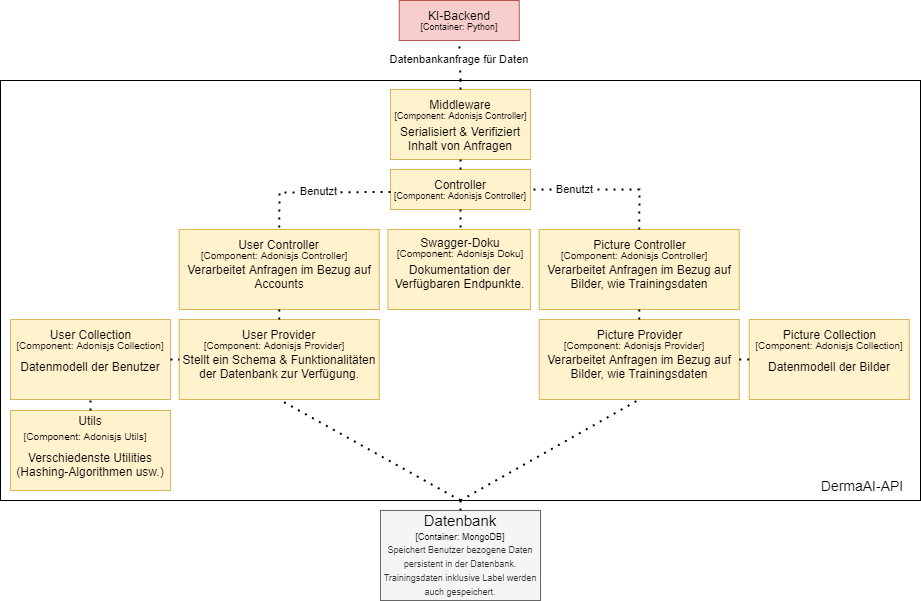

The diagram above was exported from draw.io. Its source (the exported page's mxGraphModel, read from the mxfile embedded in the PNG):
<mxGraphModel dx="1102" dy="1025" grid="1" gridSize="10" guides="1" tooltips="1" connect="1" arrows="1" fold="1" page="1" pageScale="1" pageWidth="1169" pageHeight="827" math="0" shadow="0">
  <root>
    <mxCell id="0" />
    <mxCell id="1" parent="0" />
    <mxCell id="QSA1xeKCVDy9QSCWdvXV-1" value="" style="rounded=0;whiteSpace=wrap;html=1;" parent="1" vertex="1">
      <mxGeometry x="110" y="170" width="920" height="420" as="geometry" />
    </mxCell>
    <mxCell id="QSA1xeKCVDy9QSCWdvXV-2" value="&lt;div&gt;&lt;font style=&quot;font-size: 9px;&quot;&gt;&lt;br&gt;&lt;/font&gt;&lt;/div&gt;&lt;div&gt;&lt;font style=&quot;font-size: 9px;&quot;&gt;&lt;br&gt;&lt;/font&gt;&lt;/div&gt;&lt;div&gt;&lt;font style=&quot;font-size: 9px;&quot;&gt;Speichert Benutzer bezogene Daten persistent in der Datenbank. Trainingsdaten inklusive Label werden auch gespeichert.&lt;/font&gt;&lt;/div&gt;" style="rounded=0;whiteSpace=wrap;html=1;fillColor=#f5f5f5;fontColor=#333333;strokeColor=#666666;align=center;" parent="1" vertex="1">
      <mxGeometry x="490" y="600" width="160" height="90" as="geometry" />
    </mxCell>
    <mxCell id="QSA1xeKCVDy9QSCWdvXV-3" value="&lt;font style=&quot;font-size: 15px;&quot;&gt;Datenbank&lt;/font&gt;" style="text;html=1;align=center;verticalAlign=middle;whiteSpace=wrap;rounded=0;" parent="1" vertex="1">
      <mxGeometry x="540" y="600" width="60" height="20" as="geometry" />
    </mxCell>
    <mxCell id="QSA1xeKCVDy9QSCWdvXV-4" value="&lt;font style=&quot;font-size: 9px;&quot;&gt;[Container: MongoDB]&lt;/font&gt;" style="text;html=1;align=center;verticalAlign=middle;whiteSpace=wrap;rounded=0;" parent="1" vertex="1">
      <mxGeometry x="520" y="620" width="100" height="10" as="geometry" />
    </mxCell>
    <mxCell id="QSA1xeKCVDy9QSCWdvXV-5" value="" style="rounded=0;whiteSpace=wrap;html=1;fillColor=#f8cecc;strokeColor=#b85450;" parent="1" vertex="1">
      <mxGeometry x="508.75" y="90" width="120" height="40" as="geometry" />
    </mxCell>
    <mxCell id="QSA1xeKCVDy9QSCWdvXV-6" value="KI-Backend" style="text;html=1;align=center;verticalAlign=middle;whiteSpace=wrap;rounded=0;" parent="1" vertex="1">
      <mxGeometry x="528.75" y="90" width="80" height="30" as="geometry" />
    </mxCell>
    <mxCell id="QSA1xeKCVDy9QSCWdvXV-7" value="&lt;font style=&quot;font-size: 9px;&quot;&gt;[Container: Python]&lt;/font&gt;" style="text;html=1;align=center;verticalAlign=middle;whiteSpace=wrap;rounded=0;" parent="1" vertex="1">
      <mxGeometry x="528.75" y="110" width="80" height="10" as="geometry" />
    </mxCell>
    <mxCell id="QSA1xeKCVDy9QSCWdvXV-8" value="" style="endArrow=none;dashed=1;html=1;dashPattern=1 3;strokeWidth=2;rounded=0;entryX=0.5;entryY=1;entryDx=0;entryDy=0;exitX=0.5;exitY=0;exitDx=0;exitDy=0;" parent="1" source="QSA1xeKCVDy9QSCWdvXV-1" target="QSA1xeKCVDy9QSCWdvXV-5" edge="1">
      <mxGeometry width="50" height="50" relative="1" as="geometry">
        <mxPoint x="450" y="170" as="sourcePoint" />
        <mxPoint x="500" y="120" as="targetPoint" />
      </mxGeometry>
    </mxCell>
    <mxCell id="QSA1xeKCVDy9QSCWdvXV-9" value="Datenbankanfrage für Daten&amp;nbsp;" style="edgeLabel;html=1;align=center;verticalAlign=middle;resizable=0;points=[];" parent="QSA1xeKCVDy9QSCWdvXV-8" vertex="1" connectable="0">
      <mxGeometry x="0.0976" relative="1" as="geometry">
        <mxPoint as="offset" />
      </mxGeometry>
    </mxCell>
    <mxCell id="QSA1xeKCVDy9QSCWdvXV-14" value="&lt;div&gt;&lt;br&gt;&lt;/div&gt;&lt;div&gt;&lt;br&gt;&lt;/div&gt;Serialisiert &amp;amp; Verifiziert Inhalt von Anfragen" style="rounded=0;whiteSpace=wrap;html=1;fillColor=#fff2cc;strokeColor=#d6b656;" parent="1" vertex="1">
      <mxGeometry x="500" y="179" width="140" height="70" as="geometry" />
    </mxCell>
    <mxCell id="QSA1xeKCVDy9QSCWdvXV-15" value="Middleware" style="text;html=1;align=center;verticalAlign=middle;whiteSpace=wrap;rounded=0;" parent="1" vertex="1">
      <mxGeometry x="530" y="179" width="80" height="30" as="geometry" />
    </mxCell>
    <mxCell id="QSA1xeKCVDy9QSCWdvXV-16" value="&lt;font style=&quot;font-size: 9px;&quot;&gt;[Component: Adonisjs Controller]&lt;/font&gt;" style="text;html=1;align=center;verticalAlign=middle;whiteSpace=wrap;rounded=0;" parent="1" vertex="1">
      <mxGeometry x="497.5" y="199" width="145" height="10" as="geometry" />
    </mxCell>
    <mxCell id="QSA1xeKCVDy9QSCWdvXV-18" value="" style="rounded=0;whiteSpace=wrap;html=1;fillColor=#fff2cc;strokeColor=#d6b656;" parent="1" vertex="1">
      <mxGeometry x="500" y="259" width="140" height="40" as="geometry" />
    </mxCell>
    <mxCell id="QSA1xeKCVDy9QSCWdvXV-19" value="Controller" style="text;html=1;align=center;verticalAlign=middle;whiteSpace=wrap;rounded=0;" parent="1" vertex="1">
      <mxGeometry x="520" y="259" width="100" height="30" as="geometry" />
    </mxCell>
    <mxCell id="QSA1xeKCVDy9QSCWdvXV-20" value="&lt;font style=&quot;font-size: 9px;&quot;&gt;[Component: Adonisjs Controller]&lt;/font&gt;" style="text;html=1;align=center;verticalAlign=middle;whiteSpace=wrap;rounded=0;" parent="1" vertex="1">
      <mxGeometry x="500" y="279" width="140" height="10" as="geometry" />
    </mxCell>
    <mxCell id="k5eHFmfA9t0wE6gonlB4-1" value="" style="endArrow=none;dashed=1;html=1;dashPattern=1 3;strokeWidth=2;rounded=0;entryX=0.5;entryY=0;entryDx=0;entryDy=0;exitX=0.5;exitY=0;exitDx=0;exitDy=0;" parent="1" source="QSA1xeKCVDy9QSCWdvXV-15" target="QSA1xeKCVDy9QSCWdvXV-1" edge="1">
      <mxGeometry width="50" height="50" relative="1" as="geometry">
        <mxPoint x="640" y="380" as="sourcePoint" />
        <mxPoint x="690" y="330" as="targetPoint" />
      </mxGeometry>
    </mxCell>
    <mxCell id="k5eHFmfA9t0wE6gonlB4-2" value="" style="endArrow=none;dashed=1;html=1;dashPattern=1 3;strokeWidth=2;rounded=0;entryX=0.5;entryY=1;entryDx=0;entryDy=0;exitX=0.5;exitY=0;exitDx=0;exitDy=0;" parent="1" source="QSA1xeKCVDy9QSCWdvXV-19" target="QSA1xeKCVDy9QSCWdvXV-14" edge="1">
      <mxGeometry width="50" height="50" relative="1" as="geometry">
        <mxPoint x="640" y="379" as="sourcePoint" />
        <mxPoint x="690" y="329" as="targetPoint" />
      </mxGeometry>
    </mxCell>
    <mxCell id="Sj3StyJWSgLQKbSiBl0F-1" value="&lt;div&gt;&lt;br&gt;&lt;/div&gt;Verarbeitet Anfragen im Bezug auf Accounts" style="rounded=0;whiteSpace=wrap;html=1;fillColor=#fff2cc;strokeColor=#d6b656;" parent="1" vertex="1">
      <mxGeometry x="288.75" y="319" width="200" height="80" as="geometry" />
    </mxCell>
    <mxCell id="Sj3StyJWSgLQKbSiBl0F-2" value="User Controller" style="text;html=1;align=center;verticalAlign=middle;whiteSpace=wrap;rounded=0;" parent="1" vertex="1">
      <mxGeometry x="346.25" y="319" width="85" height="30" as="geometry" />
    </mxCell>
    <mxCell id="Sj3StyJWSgLQKbSiBl0F-3" value="&lt;font style=&quot;font-size: 10px;&quot;&gt;[Component: Adonisjs Controller]&lt;/font&gt;" style="text;html=1;align=center;verticalAlign=middle;whiteSpace=wrap;rounded=0;" parent="1" vertex="1">
      <mxGeometry x="308.75" y="339" width="150" height="10" as="geometry" />
    </mxCell>
    <mxCell id="Sj3StyJWSgLQKbSiBl0F-6" value="&lt;div&gt;&lt;/div&gt;&lt;div&gt;&lt;br&gt;&lt;/div&gt;&lt;div&gt;Verarbeitet Anfragen im Bezug auf Bilder, wie Trainingsdaten&lt;/div&gt;" style="rounded=0;whiteSpace=wrap;html=1;fillColor=#fff2cc;strokeColor=#d6b656;" parent="1" vertex="1">
      <mxGeometry x="648.75" y="319" width="200" height="80" as="geometry" />
    </mxCell>
    <mxCell id="Sj3StyJWSgLQKbSiBl0F-7" value="Picture Controller" style="text;html=1;align=center;verticalAlign=middle;whiteSpace=wrap;rounded=0;" parent="1" vertex="1">
      <mxGeometry x="697.5" y="319" width="102.5" height="30" as="geometry" />
    </mxCell>
    <mxCell id="Sj3StyJWSgLQKbSiBl0F-8" value="&lt;font style=&quot;font-size: 10px;&quot;&gt;[Component: Adonisjs Controller]&lt;/font&gt;" style="text;html=1;align=center;verticalAlign=middle;whiteSpace=wrap;rounded=0;" parent="1" vertex="1">
      <mxGeometry x="668.75" y="339" width="150" height="10" as="geometry" />
    </mxCell>
    <mxCell id="Sj3StyJWSgLQKbSiBl0F-9" value="" style="endArrow=none;dashed=1;html=1;dashPattern=1 3;strokeWidth=2;rounded=0;entryX=1;entryY=0;entryDx=0;entryDy=0;exitX=0.5;exitY=0;exitDx=0;exitDy=0;" parent="1" source="Sj3StyJWSgLQKbSiBl0F-7" target="QSA1xeKCVDy9QSCWdvXV-20" edge="1">
      <mxGeometry width="50" height="50" relative="1" as="geometry">
        <mxPoint x="610" y="389" as="sourcePoint" />
        <mxPoint x="660" y="339" as="targetPoint" />
        <Array as="points">
          <mxPoint x="749" y="279" />
        </Array>
      </mxGeometry>
    </mxCell>
    <mxCell id="Sj3StyJWSgLQKbSiBl0F-53" value="Benutzt" style="edgeLabel;html=1;align=center;verticalAlign=middle;resizable=0;points=[];" parent="Sj3StyJWSgLQKbSiBl0F-9" vertex="1" connectable="0">
      <mxGeometry x="0.4256" y="-1" relative="1" as="geometry">
        <mxPoint as="offset" />
      </mxGeometry>
    </mxCell>
    <mxCell id="Sj3StyJWSgLQKbSiBl0F-12" value="" style="endArrow=none;dashed=1;html=1;dashPattern=1 3;strokeWidth=2;rounded=0;entryX=0.5;entryY=0;entryDx=0;entryDy=0;exitX=0;exitY=0.25;exitDx=0;exitDy=0;" parent="1" source="QSA1xeKCVDy9QSCWdvXV-20" target="Sj3StyJWSgLQKbSiBl0F-2" edge="1">
      <mxGeometry width="50" height="50" relative="1" as="geometry">
        <mxPoint x="470" y="199" as="sourcePoint" />
        <mxPoint x="520" y="149" as="targetPoint" />
        <Array as="points">
          <mxPoint x="389" y="282" />
        </Array>
      </mxGeometry>
    </mxCell>
    <mxCell id="Sj3StyJWSgLQKbSiBl0F-52" value="Benutzt" style="edgeLabel;html=1;align=center;verticalAlign=middle;resizable=0;points=[];" parent="Sj3StyJWSgLQKbSiBl0F-12" vertex="1" connectable="0">
      <mxGeometry x="-0.0329" y="-1" relative="1" as="geometry">
        <mxPoint as="offset" />
      </mxGeometry>
    </mxCell>
    <mxCell id="Sj3StyJWSgLQKbSiBl0F-13" value="&lt;br&gt;Dokumentation der Verfügbaren Endpunkte." style="rounded=0;whiteSpace=wrap;html=1;fillColor=#fff2cc;strokeColor=#d6b656;" parent="1" vertex="1">
      <mxGeometry x="497.5" y="319" width="142.5" height="80" as="geometry" />
    </mxCell>
    <mxCell id="Sj3StyJWSgLQKbSiBl0F-14" value="Swagger-Doku" style="text;html=1;align=center;verticalAlign=middle;whiteSpace=wrap;rounded=0;" parent="1" vertex="1">
      <mxGeometry x="525" y="317" width="90" height="30" as="geometry" />
    </mxCell>
    <mxCell id="Sj3StyJWSgLQKbSiBl0F-15" value="&lt;font style=&quot;font-size: 10px;&quot;&gt;[Component: Adonisjs Doku]&lt;/font&gt;" style="text;html=1;align=center;verticalAlign=middle;whiteSpace=wrap;rounded=0;" parent="1" vertex="1">
      <mxGeometry x="500" y="337" width="140" height="10" as="geometry" />
    </mxCell>
    <mxCell id="Sj3StyJWSgLQKbSiBl0F-16" value="" style="endArrow=none;dashed=1;html=1;dashPattern=1 3;strokeWidth=2;rounded=0;entryX=0.5;entryY=1;entryDx=0;entryDy=0;exitX=0.5;exitY=0;exitDx=0;exitDy=0;" parent="1" source="Sj3StyJWSgLQKbSiBl0F-14" target="QSA1xeKCVDy9QSCWdvXV-18" edge="1">
      <mxGeometry width="50" height="50" relative="1" as="geometry">
        <mxPoint x="510" y="399" as="sourcePoint" />
        <mxPoint x="560" y="349" as="targetPoint" />
      </mxGeometry>
    </mxCell>
    <mxCell id="Sj3StyJWSgLQKbSiBl0F-20" value="&lt;br&gt;Stellt ein Schema &amp;amp; Funktionalitäten der Datenbank zur Verfügung.&lt;div&gt;&lt;/div&gt;" style="rounded=0;whiteSpace=wrap;html=1;fillColor=#fff2cc;strokeColor=#d6b656;" parent="1" vertex="1">
      <mxGeometry x="288.75" y="409" width="200" height="80" as="geometry" />
    </mxCell>
    <mxCell id="Sj3StyJWSgLQKbSiBl0F-21" value="User Provider" style="text;html=1;align=center;verticalAlign=middle;whiteSpace=wrap;rounded=0;" parent="1" vertex="1">
      <mxGeometry x="346.25" y="409" width="85" height="30" as="geometry" />
    </mxCell>
    <mxCell id="Sj3StyJWSgLQKbSiBl0F-22" value="&lt;font style=&quot;font-size: 10px;&quot;&gt;[Component: Adonisjs Provider]&lt;/font&gt;" style="text;html=1;align=center;verticalAlign=middle;whiteSpace=wrap;rounded=0;" parent="1" vertex="1">
      <mxGeometry x="308.75" y="429" width="150" height="10" as="geometry" />
    </mxCell>
    <mxCell id="Sj3StyJWSgLQKbSiBl0F-23" value="&lt;div&gt;&lt;/div&gt;&lt;div&gt;&lt;br&gt;&lt;/div&gt;&lt;div&gt;Verarbeitet Anfragen im Bezug auf Bilder, wie Trainingsdaten&lt;/div&gt;" style="rounded=0;whiteSpace=wrap;html=1;fillColor=#fff2cc;strokeColor=#d6b656;" parent="1" vertex="1">
      <mxGeometry x="648.75" y="409" width="200" height="80" as="geometry" />
    </mxCell>
    <mxCell id="Sj3StyJWSgLQKbSiBl0F-24" value="Picture Provider" style="text;html=1;align=center;verticalAlign=middle;whiteSpace=wrap;rounded=0;" parent="1" vertex="1">
      <mxGeometry x="697.5" y="409" width="102.5" height="30" as="geometry" />
    </mxCell>
    <mxCell id="Sj3StyJWSgLQKbSiBl0F-25" value="&lt;font style=&quot;font-size: 10px;&quot;&gt;[Component: Adonisjs Provider]&lt;/font&gt;" style="text;html=1;align=center;verticalAlign=middle;whiteSpace=wrap;rounded=0;" parent="1" vertex="1">
      <mxGeometry x="668.75" y="429" width="150" height="10" as="geometry" />
    </mxCell>
    <mxCell id="Sj3StyJWSgLQKbSiBl0F-26" value="" style="endArrow=none;dashed=1;html=1;dashPattern=1 3;strokeWidth=2;rounded=0;exitX=0.5;exitY=0;exitDx=0;exitDy=0;entryX=0.5;entryY=1;entryDx=0;entryDy=0;" parent="1" source="Sj3StyJWSgLQKbSiBl0F-21" target="Sj3StyJWSgLQKbSiBl0F-1" edge="1">
      <mxGeometry width="50" height="50" relative="1" as="geometry">
        <mxPoint x="550" y="409" as="sourcePoint" />
        <mxPoint x="600" y="359" as="targetPoint" />
      </mxGeometry>
    </mxCell>
    <mxCell id="Sj3StyJWSgLQKbSiBl0F-27" value="" style="endArrow=none;dashed=1;html=1;dashPattern=1 3;strokeWidth=2;rounded=0;exitX=0.5;exitY=0;exitDx=0;exitDy=0;entryX=0.5;entryY=1;entryDx=0;entryDy=0;" parent="1" source="Sj3StyJWSgLQKbSiBl0F-24" target="Sj3StyJWSgLQKbSiBl0F-6" edge="1">
      <mxGeometry width="50" height="50" relative="1" as="geometry">
        <mxPoint x="450" y="399" as="sourcePoint" />
        <mxPoint x="500" y="349" as="targetPoint" />
      </mxGeometry>
    </mxCell>
    <mxCell id="Sj3StyJWSgLQKbSiBl0F-31" value="&lt;div&gt;&lt;/div&gt;&lt;div&gt;&lt;br&gt;&lt;/div&gt;&lt;div&gt;Datenmodell der Bilder&lt;/div&gt;" style="rounded=0;whiteSpace=wrap;html=1;fillColor=#fff2cc;strokeColor=#d6b656;" parent="1" vertex="1">
      <mxGeometry x="858.75" y="409" width="160" height="80" as="geometry" />
    </mxCell>
    <mxCell id="Sj3StyJWSgLQKbSiBl0F-32" value="Picture Collection" style="text;html=1;align=center;verticalAlign=middle;whiteSpace=wrap;rounded=0;" parent="1" vertex="1">
      <mxGeometry x="887.5" y="409" width="102.5" height="30" as="geometry" />
    </mxCell>
    <mxCell id="Sj3StyJWSgLQKbSiBl0F-33" value="&lt;font style=&quot;font-size: 10px;&quot;&gt;[Component: Adonisjs Collection]&lt;/font&gt;" style="text;html=1;align=center;verticalAlign=middle;whiteSpace=wrap;rounded=0;" parent="1" vertex="1">
      <mxGeometry x="863.75" y="429" width="150" height="10" as="geometry" />
    </mxCell>
    <mxCell id="Sj3StyJWSgLQKbSiBl0F-34" value="" style="endArrow=none;dashed=1;html=1;dashPattern=1 3;strokeWidth=2;rounded=0;entryX=1;entryY=0.5;entryDx=0;entryDy=0;exitX=0;exitY=0.5;exitDx=0;exitDy=0;" parent="1" source="Sj3StyJWSgLQKbSiBl0F-31" target="Sj3StyJWSgLQKbSiBl0F-23" edge="1">
      <mxGeometry width="50" height="50" relative="1" as="geometry">
        <mxPoint x="800" y="500" as="sourcePoint" />
        <mxPoint x="850" y="450" as="targetPoint" />
      </mxGeometry>
    </mxCell>
    <mxCell id="Sj3StyJWSgLQKbSiBl0F-37" value="&lt;div&gt;&lt;/div&gt;&lt;div&gt;&lt;br&gt;&lt;/div&gt;&lt;div&gt;Datenmodell der Benutzer&lt;/div&gt;" style="rounded=0;whiteSpace=wrap;html=1;fillColor=#fff2cc;strokeColor=#d6b656;" parent="1" vertex="1">
      <mxGeometry x="120" y="409" width="160" height="80" as="geometry" />
    </mxCell>
    <mxCell id="Sj3StyJWSgLQKbSiBl0F-38" value="User Collection" style="text;html=1;align=center;verticalAlign=middle;whiteSpace=wrap;rounded=0;" parent="1" vertex="1">
      <mxGeometry x="148.75" y="409" width="102.5" height="30" as="geometry" />
    </mxCell>
    <mxCell id="Sj3StyJWSgLQKbSiBl0F-39" value="&lt;font style=&quot;font-size: 10px;&quot;&gt;[Component: Adonisjs Collection]&lt;/font&gt;" style="text;html=1;align=center;verticalAlign=middle;whiteSpace=wrap;rounded=0;" parent="1" vertex="1">
      <mxGeometry x="125" y="429" width="150" height="10" as="geometry" />
    </mxCell>
    <mxCell id="Sj3StyJWSgLQKbSiBl0F-40" value="" style="endArrow=none;dashed=1;html=1;dashPattern=1 3;strokeWidth=2;rounded=0;entryX=0;entryY=0.5;entryDx=0;entryDy=0;exitX=1;exitY=0.5;exitDx=0;exitDy=0;" parent="1" source="Sj3StyJWSgLQKbSiBl0F-37" target="Sj3StyJWSgLQKbSiBl0F-20" edge="1">
      <mxGeometry width="50" height="50" relative="1" as="geometry">
        <mxPoint x="300" y="500" as="sourcePoint" />
        <mxPoint x="350" y="450" as="targetPoint" />
      </mxGeometry>
    </mxCell>
    <mxCell id="Sj3StyJWSgLQKbSiBl0F-41" value="&lt;br&gt;&lt;br&gt;Verschiedenste Utilities&lt;br&gt;(Hashing-Algorithmen usw.)" style="rounded=0;whiteSpace=wrap;html=1;fillColor=#fff2cc;strokeColor=#d6b656;" parent="1" vertex="1">
      <mxGeometry x="120" y="500" width="160" height="80" as="geometry" />
    </mxCell>
    <mxCell id="Sj3StyJWSgLQKbSiBl0F-42" value="Utils" style="text;html=1;align=center;verticalAlign=middle;whiteSpace=wrap;rounded=0;" parent="1" vertex="1">
      <mxGeometry x="170" y="500" width="60" height="20" as="geometry" />
    </mxCell>
    <mxCell id="Sj3StyJWSgLQKbSiBl0F-43" value="&lt;font style=&quot;font-size: 10px;&quot;&gt;[Component: Adonisjs Utils]&lt;/font&gt;" style="text;html=1;align=center;verticalAlign=middle;whiteSpace=wrap;rounded=0;" parent="1" vertex="1">
      <mxGeometry x="125" y="520" width="140" height="10" as="geometry" />
    </mxCell>
    <mxCell id="Sj3StyJWSgLQKbSiBl0F-44" value="" style="endArrow=none;dashed=1;html=1;dashPattern=1 3;strokeWidth=2;rounded=0;entryX=0.5;entryY=1;entryDx=0;entryDy=0;exitX=0.5;exitY=0;exitDx=0;exitDy=0;" parent="1" source="Sj3StyJWSgLQKbSiBl0F-42" target="Sj3StyJWSgLQKbSiBl0F-37" edge="1">
      <mxGeometry width="50" height="50" relative="1" as="geometry">
        <mxPoint x="140" y="530" as="sourcePoint" />
        <mxPoint x="190" y="480" as="targetPoint" />
      </mxGeometry>
    </mxCell>
    <mxCell id="Sj3StyJWSgLQKbSiBl0F-46" value="" style="endArrow=none;dashed=1;html=1;dashPattern=1 3;strokeWidth=2;rounded=0;entryX=0.5;entryY=1;entryDx=0;entryDy=0;exitX=0.5;exitY=1;exitDx=0;exitDy=0;" parent="1" source="QSA1xeKCVDy9QSCWdvXV-1" target="Sj3StyJWSgLQKbSiBl0F-23" edge="1">
      <mxGeometry width="50" height="50" relative="1" as="geometry">
        <mxPoint x="540" y="640" as="sourcePoint" />
        <mxPoint x="590" y="590" as="targetPoint" />
      </mxGeometry>
    </mxCell>
    <mxCell id="Sj3StyJWSgLQKbSiBl0F-48" value="" style="endArrow=none;dashed=1;html=1;dashPattern=1 3;strokeWidth=2;rounded=0;exitX=0.5;exitY=0;exitDx=0;exitDy=0;" parent="1" source="QSA1xeKCVDy9QSCWdvXV-3" edge="1">
      <mxGeometry width="50" height="50" relative="1" as="geometry">
        <mxPoint x="540" y="640" as="sourcePoint" />
        <mxPoint x="570" y="600" as="targetPoint" />
      </mxGeometry>
    </mxCell>
    <mxCell id="Sj3StyJWSgLQKbSiBl0F-49" value="" style="endArrow=none;dashed=1;html=1;dashPattern=1 3;strokeWidth=2;rounded=0;entryX=0.5;entryY=1;entryDx=0;entryDy=0;exitX=0.5;exitY=1;exitDx=0;exitDy=0;" parent="1" source="QSA1xeKCVDy9QSCWdvXV-1" target="Sj3StyJWSgLQKbSiBl0F-20" edge="1">
      <mxGeometry width="50" height="50" relative="1" as="geometry">
        <mxPoint x="540" y="560" as="sourcePoint" />
        <mxPoint x="590" y="510" as="targetPoint" />
      </mxGeometry>
    </mxCell>
    <mxCell id="Sj3StyJWSgLQKbSiBl0F-56" value="" style="endArrow=none;dashed=1;html=1;dashPattern=1 3;strokeWidth=2;rounded=0;entryX=0.5;entryY=0;entryDx=0;entryDy=0;" parent="1" target="QSA1xeKCVDy9QSCWdvXV-3" edge="1">
      <mxGeometry width="50" height="50" relative="1" as="geometry">
        <mxPoint x="570" y="590" as="sourcePoint" />
        <mxPoint x="730" y="440" as="targetPoint" />
      </mxGeometry>
    </mxCell>
    <mxCell id="Sj3StyJWSgLQKbSiBl0F-57" value="&lt;font style=&quot;font-size: 14px;&quot;&gt;DermaAI-API&lt;/font&gt;" style="text;html=1;align=center;verticalAlign=middle;whiteSpace=wrap;rounded=0;" parent="1" vertex="1">
      <mxGeometry x="913.75" y="560" width="116.25" height="30" as="geometry" />
    </mxCell>
  </root>
</mxGraphModel>